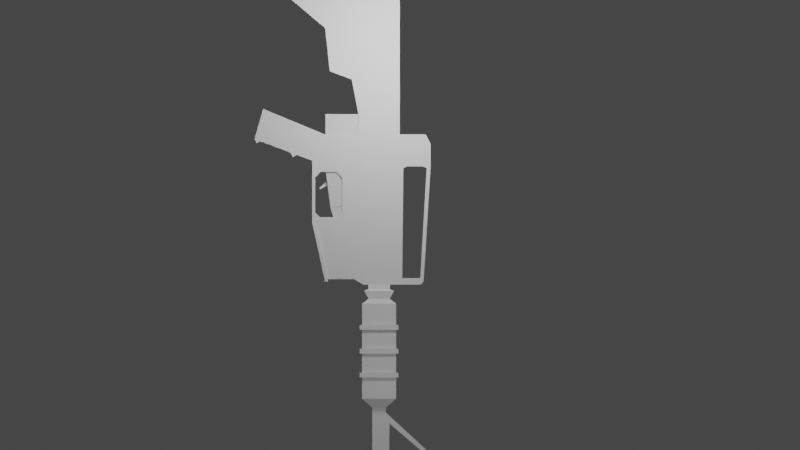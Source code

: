 # Source: rifle.blend  (saved by Blender 2.93.20; exported with 4.5.12 LTS)
import bpy
from mathutils import Matrix  # noqa: F401  (used for matrix-valued properties, if any)

bpy.ops.wm.read_factory_settings(use_empty=True)
scene = bpy.context.scene
scene.name = 'Scene'

# ---- collections
col_model = bpy.data.collections.new('Model'); scene.collection.children.link(col_model)
col_production = bpy.data.collections.new('Production'); scene.collection.children.link(col_production)

# ---- materials (node trees are filled in below, after node groups)
mat_mag = bpy.data.materials.new('mag')
mat_mag2 = bpy.data.materials.new('mag2')

# ---- material node trees
mat_mag.use_nodes = True; mat_mag.node_tree.nodes.clear()
_N = mat_mag.node_tree.nodes; _L = mat_mag.node_tree.links
n0 = _N.new('ShaderNodeBsdfPrincipled'); n0.name = 'Principled BSDF'; n0.location = (10, 300)
n0.distribution = 'GGX'
n0.subsurface_method = 'BURLEY'
n0.inputs[0].default_value = (0.8, 0.8, 0.8, 0.0)
n0.inputs[3].default_value = 1.45
n0.inputs[4].default_value = 0.0
n0.inputs[27].default_value = (0.0, 0.0, 0.0, 1.0)
n0.inputs[28].default_value = 1.0
n1 = _N.new('ShaderNodeOutputMaterial'); n1.name = 'Material Output'; n1.location = (300, 300)
_L.new(n0.outputs[0], n1.inputs[0])
n1.is_active_output = True
mat_mag2.use_nodes = True; mat_mag2.node_tree.nodes.clear()
_N = mat_mag2.node_tree.nodes; _L = mat_mag2.node_tree.links
n0 = _N.new('ShaderNodeBsdfPrincipled'); n0.name = 'Principled BSDF'; n0.location = (10, 300)
n0.distribution = 'GGX'
n0.subsurface_method = 'BURLEY'
n0.inputs[3].default_value = 1.45
n0.inputs[4].default_value = 0.9259
n0.inputs[27].default_value = (0.0, 0.0, 0.0, 1.0)
n0.inputs[28].default_value = 1.0
n1 = _N.new('ShaderNodeOutputMaterial'); n1.name = 'Material Output'; n1.location = (300, 300)
_L.new(n0.outputs[0], n1.inputs[0])
n1.is_active_output = True

# ---- world
world_world = bpy.data.worlds.new('World'); scene.world = world_world
world_world.use_nodes = True; world_world.node_tree.nodes.clear()
_N = world_world.node_tree.nodes; _L = world_world.node_tree.links
n0 = _N.new('ShaderNodeOutputWorld'); n0.name = 'World Output'; n0.location = (300, 300)
n1 = _N.new('ShaderNodeBackground'); n1.name = 'Background'; n1.location = (10, 300)
n1.inputs[0].default_value = (0.05088, 0.05088, 0.05088, 1.0)
_L.new(n1.outputs[0], n0.inputs[0])
n0.is_active_output = True
world_world.color = (0.05088, 0.05088, 0.05088)
world_world.use_sun_shadow = False
world_world.sun_shadow_jitter_overblur = 0.0

# ---- cameras
cam_camera_001 = bpy.data.cameras.new('Camera.001')
cam_camera_001.type = 'ORTHO'

# ---- lights
light_point = bpy.data.lights.new('Point', 'POINT')
light_point.transmission_factor = 0.0
light_point.energy = 100.0
light_point.shadow_soft_size = 0.25
light_point.shadow_maximum_resolution = 0.006
light_point.use_absolute_resolution = True
light_point_001 = bpy.data.lights.new('Point.001', 'POINT')
light_point_001.transmission_factor = 0.0
light_point_001.shadow_soft_size = 0.25
light_point_001.shadow_maximum_resolution = 0.006
light_point_001.use_absolute_resolution = True
light_point_002 = bpy.data.lights.new('Point.002', 'POINT')
light_point_002.transmission_factor = 0.0
light_point_002.shadow_soft_size = 0.25
light_point_002.shadow_maximum_resolution = 0.006
light_point_002.use_absolute_resolution = True
light_point_003 = bpy.data.lights.new('Point.003', 'POINT')
light_point_003.transmission_factor = 0.0
light_point_003.shadow_soft_size = 0.25
light_point_003.shadow_maximum_resolution = 0.006
light_point_003.use_absolute_resolution = True
light_point_004 = bpy.data.lights.new('Point.004', 'POINT')
light_point_004.transmission_factor = 0.0
light_point_004.shadow_soft_size = 0.25
light_point_004.shadow_maximum_resolution = 0.006
light_point_004.use_absolute_resolution = True
light_point_005 = bpy.data.lights.new('Point.005', 'POINT')
light_point_005.transmission_factor = 0.0
light_point_005.shadow_soft_size = 0.25
light_point_005.shadow_maximum_resolution = 0.006
light_point_005.use_absolute_resolution = True

# ---- meshes
me_cube_001 = bpy.data.meshes.new('Cube.001')
me_cube_001.from_pydata([(-1.0, -0.9664, -0.815), (-1.0, -1.0, 1.0), (-1.411, 1.162, 0.526), (-1.411, 1.162, 0.8267), (1.0, -0.9664, -0.815), (1.0, -1.0, 1.0), (1.411, 1.162, 0.526), (1.411, 1.162, 0.8267), (-1.0, 0.632, 0.5698), (-1.0, 0.1568, 0.5062), (-1.0, -0.5, 0.3527), (-1.0, -0.5, 1.0), (-1.0, 0.1568, 0.8464), (-1.0, 0.632, 0.7829), (1.0, -0.5, 0.3527), (1.0, 0.1568, 0.5062), (1.0, 0.632, 0.5698), (1.0, 0.632, 0.7829), (1.0, 0.1568, 0.8464), (1.0, -0.5, 1.0), (-1.0, -0.6667, -0.09822), (-1.0, -0.8333, -0.1718), (1.0, -0.6667, 1.0), (1.0, -0.8333, 1.0), (-1.0, -0.8333, 1.0), (-1.0, -0.6667, 1.0), (1.0, -0.8333, -0.1718), (1.0, -0.6667, -0.09822), (-1.0, -0.6346, 1.0), (1.0, -0.6346, 0.2461), (-1.0, -0.6346, 0.2461), (1.0, -0.6346, 1.0), (-1.0, -0.425, 0.3009), (-1.0, -0.4231, 1.0), (1.0, -0.425, 0.3009), (1.0, -0.4231, 1.0), (1.0, -0.4231, -0.1803), (1.0, 0.1359, -0.1772), (-1.0, 0.1359, -0.1772), (-1.0, -0.4231, -0.1803), (-1.0, -0.2993, 1.0), (-1.0, -0.03649, 1.0), (1.0, -0.2993, 0.3527), (1.0, -0.03649, 0.3527), (-1.0, -0.03649, 0.3527), (-1.0, -0.2993, 0.3527), (1.0, -0.03649, 1.0), (1.0, -0.2993, 1.0), (1.0, -0.3214, -0.3743), (1.0, -0.08218, -0.3743), (-1.0, -0.08218, -0.3743), (-1.0, -0.3214, -0.3743), (-1.0, -0.4045, -1.279), (-1.0, -0.5215, -1.144), (1.0, -0.5215, -1.144), (1.0, -0.4045, -1.279), (-1.0, -0.2783, 1.0), (-1.0, -0.05753, 1.0), (1.0, -0.2783, 0.3527), (1.0, -0.05753, 0.3527), (-1.0, -0.05753, 0.3527), (-1.0, -0.2783, 0.3527), (1.0, -0.05753, 1.0), (1.0, -0.2783, 1.0), (1.0, -0.2783, -0.3743), (1.0, -0.1032, -0.3743), (-1.0, -0.1032, -0.3743), (-1.0, -0.2783, -0.3743), (-1.0, -0.4231, -0.1314), (1.0, -0.4231, -0.1314), (-1.0, 0.1359, -0.1283), (1.0, 0.1359, -0.1283), (1.0, -0.08218, -0.3253), (1.0, -0.2993, -0.3253), (-1.0, -0.2993, -0.3253), (-1.0, -0.08218, -0.3253), (-1.0, -0.2568, -0.3253), (-1.0, -0.1209, -0.3253), (1.0, -0.1209, -0.3253), (1.0, -0.2568, -0.3253), (1.0, -0.4231, 0.09664), (1.0, 0.1359, 0.2824), (-1.0, -0.4231, 0.09664), (-1.0, 0.1359, 0.2824), (1.0, -0.08218, 0.09664), (1.0, -0.2993, 0.09664), (-1.0, -0.2993, 0.09664), (-1.0, -0.08218, 0.09664), (-0.242, -0.2312, 0.09664), (-0.242, -0.2073, 0.09664), (0.242, -0.2073, 0.09664), (0.242, -0.2312, 0.09664), (-1.0, -0.1209, 0.09664), (-1.0, -0.2531, 0.09664), (1.0, -0.2531, 0.09664), (1.0, -0.1209, 0.09664), (-0.242, -0.2203, 0.005564), (-0.242, -0.2443, 0.005564), (0.242, -0.2443, 0.005564), (0.242, -0.2203, 0.005564), (-0.1688, -0.2273, -0.1326), (-0.1688, -0.244, -0.1326), (0.1688, -0.244, -0.1326), (0.1688, -0.2273, -0.1326), (-0.06686, -0.2107, -0.25), (-0.06686, -0.2163, -0.2619), (0.06686, -0.2163, -0.2619), (0.06686, -0.2107, -0.25), (-1.0, -0.4615, 0.3527), (1.0, -0.4615, 1.0), (-1.0, -0.4615, 1.0), (1.0, -0.4615, 0.3527), (1.0, -0.4494, -0.4378), (1.0, -0.4604, -0.5463), (1.0, -0.3529, -0.7177), (1.0, -0.3436, -0.6159), (-1.0, -0.4494, -0.4378), (-1.0, -0.4604, -0.5463), (-1.0, -0.3529, -0.7177), (-1.0, -0.3436, -0.6159), (1.0, -0.4549, -0.4921), (1.0, -0.3342, -0.6793), (-1.0, -0.4549, -0.4921), (-1.0, -0.3342, -0.6793), (1.0, -0.5112, -1.044), (-1.0, -0.5112, -1.044), (1.0, -0.3958, -1.185), (-1.0, -0.3958, -1.185), (1.0, -0.5164, -1.094), (-1.0, -0.5164, -1.094), (1.0, -0.3899, -1.247), (-1.0, -0.3899, -1.247), (-1.0, -0.4191, -0.5477), (-1.0, 0.1517, 1.353), (1.0, 0.1517, 1.353), (1.0, -0.3863, -0.1889), (1.0, -0.4231, 1.407), (-1.0, -0.4231, 1.407), (-1.0, -0.2993, 1.485), (-1.0, 0.1413, 1.375), (1.0, -0.4191, -0.5477), (1.0, -0.2993, 1.485), (-1.0, -0.3863, -0.1889), (1.0, -0.4285, -0.5972), (1.0, -0.3929, -0.2379), (1.0, 0.1568, 1.039), (1.0, -0.3877, 0.3163), (-1.0, -0.3863, 1.0), (-1.0, -0.4231, 1.039), (-1.0, -0.293, 1.057), (-1.0, 0.1568, 1.039), (1.0, -0.293, 1.057), (-1.0, -0.3929, -0.2379), (1.0, -0.3863, 1.0), (1.0, -0.4231, 1.039), (-1.0, 0.1319, 1.039), (1.0, 0.1568, 1.323), (1.0, -0.4868, -1.184), (-1.0, -0.4231, 1.356), (-1.0, 0.1568, 1.323), (-1.0, -0.4868, -1.184), (1.0, 0.1319, 1.323), (1.0, -0.418, -0.4907), (-1.0, -0.293, 1.422), (1.0, -0.293, 1.422), (-1.0, -0.4285, -0.5972), (1.0, -0.4231, 1.356), (-1.0, 0.1319, 1.323), (-1.0, 0.1413, 1.0), (1.0, 0.1413, 0.4216), (1.0, 0.1205, -0.193), (-1.0, 0.1413, 0.4216), (1.0, 0.1413, 1.0), (-1.0, 0.1205, -0.193), (1.0, 0.1205, -0.1441), (-1.0, 0.1205, -0.1441), (-1.0, 0.1205, 0.09664), (1.0, 0.1205, 0.09664), (-1.0, -0.418, -0.4907), (1.0, 0.1413, 1.375), (-1.0, -0.3877, 0.3163), (1.0, 0.1319, 1.039), (-1.0, -0.3863, 0.09664), (1.0, -0.3863, 0.09664), (-1.0, -0.477, -1.086), (1.0, -0.477, -1.086), (-1.0, -0.4788, -1.14), (1.0, -0.4788, -1.14), (-1.0, -0.3863, 1.485), (1.0, -0.3863, 1.039), (-1.0, -0.3863, 1.039), (1.0, -0.3863, 1.433), (-1.0, -0.3863, 1.433), (1.0, -0.3863, 1.485), (-1.0, -0.4231, 0.04802), (1.0, -0.2993, 0.006662), (-1.0, -0.2993, 0.006662), (-1.0, -0.2783, 0.006662), (1.0, -0.2783, 0.006662), (1.0, -0.4231, 0.04802), (1.0, -0.3863, 0.03574), (-1.0, -0.3863, 0.03574), (-1.0, -0.4231, -0.08485), (1.0, -0.2993, -0.2393), (-1.0, -0.2993, -0.2393), (-1.0, -0.2783, -0.2393), (1.0, -0.2783, -0.2393), (1.0, -0.3863, -0.1307), (-1.0, -0.3863, -0.1307), (1.0, -0.4231, -0.08485), (-1.0, 0.1359, 0.05033), (1.0, -0.08218, 0.009765), (-1.0, -0.08218, 0.009765), (-1.0, -0.1032, 0.009765), (1.0, -0.1032, 0.009765), (1.0, 0.1359, 0.05033), (-1.0, 0.1205, 0.04708), (1.0, 0.1205, 0.04708), (-1.0, 0.1359, -0.0886), (1.0, -0.08218, -0.2509), (-1.0, -0.08218, -0.2509), (-1.0, -0.1032, -0.2509), (1.0, -0.1032, -0.2509), (-1.0, 0.1205, -0.1016), (1.0, 0.1205, -0.1016), (1.0, 0.1359, -0.0886), (-1.965, 0.2305, 0.4096), (-1.965, 0.2305, 0.943), (1.965, 0.2305, 0.4096), (1.965, 0.2305, 0.943), (-1.965, 0.5978, 0.943), (1.965, 0.5978, 0.4096), (-1.965, 0.5978, 0.4096), (1.965, 0.5978, 0.943), (-1.0, 0.693, 0.8406), (1.0, 0.6509, 0.5698), (-1.0, 0.6509, 0.5698), (1.0, 0.693, 0.8406), (-1.0, 0.8349, 0.8404), (1.0, 0.8541, 0.5698), (-1.0, 0.8541, 0.5698), (1.0, 0.8349, 0.8404), (1.0, 0.8375, 1.358), (1.0, 0.8026, 1.357), (-1.0, 0.8026, 1.357), (-1.0, 0.8375, 1.358), (-1.0, 0.7525, 0.5698), (1.0, 0.7581, 0.8352), (-1.0, 0.7581, 0.8352), (1.0, 0.7525, 0.5698), (1.0, 0.8202, 1.4), (-1.0, 0.8202, 1.4), (1.0, 0.7525, 0.7829), (1.0, 0.6509, 0.7829), (-1.0, 0.7525, 0.7829), (-1.0, 0.8541, 0.7829), (1.0, 0.8256, 1.479), (1.0, 0.7972, 1.429), (-1.0, 0.8256, 1.479), (-1.0, 0.8541, 1.429), (1.0, 0.8541, 0.7829), (1.0, 0.8541, 1.429), (-1.0, 0.6509, 0.7829), (-1.0, 0.7972, 1.429), (0.0, 0.7581, 0.8352), (0.0, 0.8202, 1.4), (0.0, 0.8026, 1.357), (0.0, 0.8349, 0.8404), (0.0, 0.693, 0.8406), (-1.542, 0.2111, 0.5114), (1.542, 0.2111, 0.8412), (-1.542, 0.2111, 0.8412), (1.542, 0.2111, 0.5114), (-1.118, 0.1741, 0.5074), (1.118, 0.1741, 0.8453), (-1.118, 0.1741, 0.8453), (1.118, 0.1741, 0.5074), (-1.622, 0.181, 0.9111), (1.622, 0.181, 0.4416), (-1.622, 0.181, 0.4416), (1.622, 0.181, 0.9111), (-2.234, 0.4968, 0.373), (-2.234, 0.5152, 0.373), (-2.234, 0.5152, 0.9796), (-2.234, 0.4968, 0.9796), (-2.234, 0.405, 0.373), (-2.234, 0.4233, 0.373), (-2.234, 0.4233, 0.9796), (-2.234, 0.405, 0.9796), (-2.234, 0.3131, 0.373), (-2.234, 0.3315, 0.373), (-2.234, 0.3315, 0.9796), (-2.234, 0.3131, 0.9796), (-1.965, 0.5152, 0.4096), (-1.965, 0.4968, 0.4096), (-1.965, 0.4233, 0.4096), (-1.965, 0.405, 0.4096), (-1.965, 0.3315, 0.4096), (-1.965, 0.3131, 0.4096), (1.965, 0.4968, 0.943), (1.965, 0.5152, 0.943), (1.965, 0.405, 0.943), (1.965, 0.4233, 0.943), (1.965, 0.3131, 0.943), (1.965, 0.3315, 0.943), (-1.965, 0.3131, 0.943), (-1.965, 0.3315, 0.943), (-1.965, 0.405, 0.943), (-1.965, 0.4233, 0.943), (-1.965, 0.4968, 0.943), (-1.965, 0.5152, 0.943), (1.965, 0.3315, 0.4096), (1.965, 0.3131, 0.4096), (1.965, 0.4233, 0.4096), (1.965, 0.405, 0.4096), (1.965, 0.5152, 0.4096), (1.965, 0.4968, 0.4096), (2.234, 0.4968, 0.9796), (2.234, 0.5152, 0.9796), (2.234, 0.405, 0.9796), (2.234, 0.4233, 0.9796), (2.234, 0.3131, 0.9796), (2.234, 0.3315, 0.9796), (2.234, 0.5152, 0.373), (2.234, 0.4968, 0.373), (2.234, 0.4233, 0.373), (2.234, 0.405, 0.373), (2.234, 0.3315, 0.373), (2.234, 0.3131, 0.373), (1.0, 0.1452, -0.1772), (-1.0, 0.1452, -0.1772), (-1.0, 0.1452, -0.1283), (1.0, 0.1452, -0.1283), (1.197, 0.1205, -0.193), (1.197, 0.1359, -0.1772), (-1.197, 0.1359, -0.1283), (-1.197, 0.1359, -0.1772), (-1.197, 0.1205, -0.193), (-1.197, -0.08218, -0.3743), (1.197, -0.08218, -0.3253), (1.197, -0.08218, -0.3743), (-1.197, -0.08218, -0.3253), (1.197, 0.1359, -0.1283), (1.197, 0.1205, -0.1441), (-1.197, 0.1205, -0.1441), (-1.197, 0.1452, -0.1283), (-1.197, 0.1452, -0.1772), (1.197, 0.1452, -0.1772), (1.197, 0.1452, -0.1283), (-1.0, 1.048, 0.7829), (-1.411, 1.06, 0.8267), (1.0, 1.048, 0.5698), (1.411, 1.06, 0.526), (-1.411, 1.06, 0.526), (-1.0, 1.048, 0.5698), (1.411, 1.06, 0.8267), (1.0, 1.048, 0.7829), (1.0, -0.4246, 0.2617), (1.0, 0.1568, 0.4275), (-1.0, -0.4246, 0.2617), (-1.0, 0.1568, 0.4275), (1.0, -0.03649, 0.3034), (1.0, -0.2993, 0.3034), (-1.0, -0.2993, 0.3034), (-1.0, -0.03649, 0.3034), (-1.0, -0.2734, 0.3034), (-1.0, -0.06094, 0.3034), (1.0, -0.06094, 0.3034), (1.0, -0.2734, 0.3034), (1.0, 0.1205, 0.3034), (-1.0, 0.1205, 0.3034), (-1.0, -0.3874, 0.2741), (1.0, -0.3874, 0.2741), (1.0, -0.2993, 1.364), (1.0, -0.2993, 1.116), (-1.0, -0.2993, 1.364), (-1.0, -0.2993, 1.116), (1.0, -0.4231, 1.313), (1.0, -0.4231, 1.101), (-1.0, -0.4231, 1.101), (-1.0, -0.4231, 1.313), (1.0, -0.3863, 1.116), (1.0, -0.3863, 1.364), (-1.0, -0.3863, 1.116), (-1.0, -0.3863, 1.364), (1.0, 0.8541, 1.264), (-1.0, 0.8541, 1.264), (1.0, 0.8369, 1.225), (-1.0, 0.8369, 1.225), (0.0, 0.8369, 1.225), (-1.0, 0.8202, 1.4), (-1.0, 0.8375, 1.358), (1.0, 0.8369, 1.225), (1.0, 0.8375, 1.358), (-1.0, 0.8369, 1.225), (1.0, 0.8202, 1.4), (0.0, 0.8369, 1.225), (0.0, 0.8375, 1.358), (0.0, 0.8202, 1.4)], [], [(353, 350, 3, 2), (2, 3, 7, 6), (26, 23, 5, 4), (4, 5, 1, 0), (21, 26, 4, 0), (23, 24, 1, 5), (253, 262, 13, 17), (274, 275, 12, 18), (109, 110, 11, 19), (236, 235, 16, 8), (273, 276, 15, 9), (108, 111, 14, 10), (235, 253, 17, 16), (276, 274, 18, 15), (111, 109, 19, 14), (30, 28, 11, 10), (171, 168, 12, 9), (232, 230, 13, 8), (0, 1, 24, 21), (21, 24, 25, 20), (31, 28, 25, 22), (22, 25, 24, 23), (30, 29, 27, 20), (20, 27, 26, 21), (29, 31, 22, 27), (27, 22, 23, 26), (14, 19, 31, 29), (10, 14, 29, 30), (19, 11, 28, 31), (20, 25, 28, 30), (108, 110, 33, 32), (146, 153, 35, 34), (69, 68, 39, 36), (375, 384, 192, 163), (187, 128, 54, 157), (71, 174, 343, 342), (135, 69, 36, 144), (37, 38, 330, 329), (37, 329, 347, 334), (79, 73, 48, 64), (142, 74, 51, 152), (77, 75, 50, 66), (173, 170, 49, 50), (67, 64, 48, 51), (156, 159, 133, 134), (192, 158, 137, 188), (169, 172, 46, 43), (58, 63, 47, 42), (180, 147, 40, 45), (60, 57, 41, 44), (160, 157, 54, 53), (128, 129, 53, 54), (131, 130, 55, 52), (186, 131, 52, 160), (45, 40, 56, 61), (61, 56, 57, 60), (43, 46, 62, 59), (59, 62, 63, 58), (161, 156, 134, 179), (167, 163, 138, 139), (50, 49, 65, 66), (66, 65, 64, 67), (74, 76, 67, 51), (76, 77, 66, 67), (72, 78, 65, 49), (78, 79, 64, 65), (88, 89, 96, 97), (219, 222, 78, 72), (197, 93, 94, 198), (204, 205, 76, 74), (221, 220, 75, 77), (208, 204, 74, 142), (206, 203, 73, 79), (224, 219, 72, 174), (218, 225, 71, 70), (207, 209, 69, 135), (223, 218, 70, 175), (209, 202, 68, 69), (357, 359, 82, 80), (370, 360, 83, 176), (372, 357, 80, 183), (360, 358, 81, 83), (369, 361, 84, 177), (368, 362, 85, 94), (371, 363, 86, 182), (366, 364, 87, 92), (363, 365, 93, 86), (365, 366, 92, 93), (361, 367, 95, 84), (367, 368, 94, 95), (213, 214, 95, 92), (79, 78, 77, 76), (89, 88, 93, 92), (91, 90, 95, 94), (88, 91, 94, 93), (90, 89, 92, 95), (96, 99, 103, 100), (89, 90, 99, 96), (90, 91, 98, 99), (91, 88, 97, 98), (102, 101, 105, 106), (99, 98, 102, 103), (98, 97, 101, 102), (97, 96, 100, 101), (104, 107, 106, 105), (101, 100, 104, 105), (100, 103, 107, 104), (103, 102, 106, 107), (10, 11, 110, 108), (34, 35, 109, 111), (32, 34, 111, 108), (35, 33, 110, 109), (152, 51, 119, 178), (132, 123, 118, 165), (51, 48, 115, 119), (123, 121, 114, 118), (36, 39, 116, 112), (120, 122, 117, 113), (144, 36, 112, 162), (140, 120, 113, 143), (162, 112, 120, 140), (112, 116, 122, 120), (119, 115, 121, 123), (178, 119, 123, 132), (165, 118, 127, 184), (118, 114, 126, 127), (113, 117, 125, 124), (143, 113, 124, 185), (184, 127, 131, 186), (127, 126, 130, 131), (124, 125, 129, 128), (185, 124, 128, 187), (193, 188, 137, 136), (126, 185, 187, 130), (181, 155, 149, 151), (141, 138, 188, 193), (179, 139, 138, 141), (166, 191, 193, 136), (191, 164, 141, 193), (35, 153, 189, 154), (158, 166, 136, 137), (40, 147, 190, 149), (163, 167, 161, 164), (164, 161, 179, 141), (63, 62, 151), (56, 40, 149), (168, 41, 155), (33, 35, 154, 148), (41, 57, 149, 155), (153, 47, 151, 189), (62, 46, 181, 151), (57, 56, 149), (172, 18, 145, 181), (147, 33, 148, 190), (18, 12, 150, 145), (47, 63, 151), (380, 377, 166, 158), (382, 373, 164, 191), (181, 145, 156, 161), (384, 380, 158, 192), (145, 150, 159, 156), (375, 163, 164, 373), (150, 155, 167, 159), (46, 172, 181), (12, 168, 155, 150), (159, 167, 139, 133), (134, 133, 139, 179), (358, 369, 177, 81), (364, 370, 176, 87), (220, 223, 175, 75), (225, 224, 174, 71), (377, 382, 191, 166), (15, 18, 172, 169), (38, 37, 170, 173), (50, 75, 341, 338), (330, 38, 336, 346), (44, 41, 168, 171), (161, 167, 155, 181), (125, 184, 186, 129), (114, 143, 185, 126), (117, 165, 184, 125), (116, 178, 132, 122), (115, 162, 140, 121), (121, 140, 143, 114), (48, 144, 162, 115), (122, 132, 165, 117), (39, 152, 178, 116), (359, 371, 182, 82), (362, 372, 183, 85), (203, 207, 135, 73), (202, 208, 142, 68), (129, 186, 160, 53), (52, 55, 157, 160), (32, 33, 147, 180), (163, 192, 188, 138), (68, 142, 152, 39), (73, 135, 144, 48), (130, 187, 157, 55), (42, 47, 153, 146), (82, 182, 201, 194), (85, 183, 200, 195), (80, 82, 194, 199), (183, 80, 199, 200), (94, 85, 195, 198), (182, 86, 196, 201), (86, 93, 197, 196), (205, 197, 198, 206), (76, 205, 206, 79), (194, 201, 208, 202), (195, 200, 207, 203), (199, 194, 202, 209), (200, 199, 209, 207), (198, 195, 203, 206), (201, 196, 204, 208), (196, 197, 205, 204), (81, 177, 217, 215), (87, 176, 216, 212), (221, 222, 214, 213), (176, 83, 210, 216), (83, 81, 215, 210), (177, 84, 211, 217), (92, 87, 212, 213), (84, 95, 214, 211), (77, 78, 222, 221), (215, 217, 224, 225), (212, 216, 223, 220), (216, 210, 218, 223), (210, 215, 225, 218), (217, 211, 219, 224), (213, 212, 220, 221), (211, 214, 222, 219), (269, 271, 227, 226), (291, 290, 289, 292), (231, 233, 300, 315), (312, 303, 229, 228), (17, 13, 230, 233), (8, 16, 231, 232), (16, 17, 233, 231), (294, 316, 313, 295), (249, 252, 253, 235), (246, 249, 235, 236), (388, 238, 267, 389), (8, 13, 262, 236), (356, 349, 255, 260), (354, 351, 239, 240), (351, 356, 260, 239), (246, 254, 255, 240), (256, 258, 263, 257), (385, 386, 259, 261), (248, 234, 268, 264), (262, 253, 257, 263), (250, 243, 266, 265), (261, 259, 258, 256), (236, 262, 254, 246), (243, 237, 268, 266), (240, 239, 249, 246), (239, 260, 252, 249), (247, 237, 253, 252), (248, 238, 255, 254), (243, 250, 256, 257), (245, 251, 258, 259), (387, 241, 260, 385), (237, 243, 257, 253), (388, 245, 259, 386), (244, 234, 262, 263), (241, 247, 252, 260), (234, 248, 254, 262), (250, 242, 261, 256), (251, 244, 263, 258), (242, 250, 395, 393), (251, 245, 391, 390), (237, 247, 264, 268), (234, 244, 266, 268), (389, 387, 392, 396), (244, 251, 265, 266), (238, 248, 264, 267), (247, 241, 267, 264), (279, 277, 271, 269), (228, 229, 270, 272), (226, 228, 272, 269), (229, 227, 271, 270), (9, 12, 275, 273), (278, 280, 274, 276), (279, 278, 276, 273), (280, 277, 275, 274), (270, 271, 277, 280), (269, 272, 278, 279), (272, 270, 280, 278), (273, 275, 277, 279), (298, 312, 228, 226), (226, 227, 305, 298), (293, 310, 230, 232), (316, 299, 302, 313), (314, 301, 304, 311), (303, 305, 227, 229), (295, 308, 309, 294), (296, 314, 311, 297), (297, 306, 307, 296), (233, 230, 310, 300), (299, 309, 308, 302), (301, 307, 306, 304), (304, 306, 291, 322), (308, 295, 286, 287), (309, 299, 317, 284), (303, 312, 328, 321), (295, 313, 325, 286), (294, 309, 284, 281), (313, 302, 320, 325), (305, 303, 321, 292), (298, 305, 292, 289), (314, 296, 285, 326), (301, 314, 326, 319), (302, 308, 287, 320), (232, 231, 315, 293), (287, 286, 285, 288), (283, 282, 281, 284), (284, 317, 318, 283), (288, 319, 320, 287), (292, 321, 322, 291), (324, 281, 282, 323), (326, 285, 286, 325), (328, 289, 290, 327), (317, 324, 323, 318), (319, 326, 325, 320), (321, 328, 327, 322), (311, 304, 322, 327), (312, 298, 289, 328), (300, 310, 283, 318), (297, 311, 327, 290), (296, 307, 288, 285), (316, 294, 281, 324), (307, 301, 319, 288), (299, 316, 324, 317), (293, 315, 323, 282), (306, 297, 290, 291), (315, 300, 318, 323), (310, 293, 282, 283), (331, 332, 329, 330), (170, 37, 334, 333), (49, 170, 333, 340), (70, 71, 332, 331), (344, 335, 336, 337), (343, 339, 340, 333), (342, 343, 333, 334), (341, 344, 337, 338), (342, 334, 347, 348), (336, 335, 345, 346), (332, 71, 342, 348), (38, 173, 337, 336), (70, 331, 345, 335), (173, 50, 338, 337), (174, 72, 339, 343), (175, 70, 335, 344), (331, 330, 346, 345), (75, 175, 344, 341), (72, 49, 340, 339), (329, 332, 348, 347), (6, 7, 355, 352), (352, 355, 356, 351), (2, 6, 352, 353), (353, 352, 351, 354), (7, 3, 350, 355), (355, 350, 349, 356), (240, 255, 349, 354), (354, 349, 350, 353), (42, 146, 372, 362), (32, 180, 371, 359), (44, 171, 370, 364), (15, 169, 369, 358), (59, 58, 368, 367), (43, 59, 367, 361), (61, 60, 366, 365), (45, 61, 365, 363), (60, 44, 364, 366), (180, 45, 363, 371), (58, 42, 362, 368), (169, 43, 361, 369), (9, 15, 358, 360), (146, 34, 357, 372), (171, 9, 360, 370), (34, 32, 359, 357), (154, 189, 381, 378), (378, 381, 382, 377), (149, 376, 374, 151), (376, 375, 373, 374), (190, 148, 379, 383), (383, 379, 380, 384), (189, 151, 374, 381), (381, 374, 373, 382), (148, 154, 378, 379), (379, 378, 377, 380), (149, 190, 383, 376), (376, 383, 384, 375), (241, 387, 389, 267), (238, 388, 386, 255), (242, 387, 385, 261), (260, 255, 386, 385), (388, 389, 396, 394), (390, 391, 397, 398), (393, 395, 398, 397), (392, 393, 397, 396), (391, 394, 396, 397), (250, 265, 398, 395), (265, 251, 390, 398), (245, 388, 394, 391), (387, 242, 393, 392)])
_uv = me_cube_001.uv_layers.new(name='UVMap')
_uv.uv.foreach_set('vector', [0.375, 0.2379, 0.625, 0.2379, 0.625, 0.25, 0.375, 0.25, 0.375, 0.25, 0.625, 0.25, 0.625, 0.5, 0.375, 0.5, 0.375, 0.7292, 0.625, 0.7292, 0.625, 0.75, 0.375, 0.75, 0.375, 0.75, 0.625, 0.75, 0.625, 1.0, 0.375, 1.0, 0.125, 0.7292, 0.375, 0.7292, 0.375, 0.75, 0.125, 0.75, 0.625, 0.7292, 0.875, 0.7292, 0.875, 0.75, 0.625, 0.75, 0.625, 0.5603, 0.875, 0.5603, 0.875, 0.5625, 0.625, 0.5625, 0.625, 0.6243, 0.875, 0.6243, 0.875, 0.625, 0.625, 0.625, 0.625, 0.6827, 0.875, 0.6827, 0.875, 0.6875, 0.625, 0.6875, 0.125, 0.5603, 0.375, 0.5603, 0.375, 0.5625, 0.125, 0.5625, 0.125, 0.6243, 0.375, 0.6243, 0.375, 0.625, 0.125, 0.625, 0.125, 0.6827, 0.375, 0.6827, 0.375, 0.6875, 0.125, 0.6875, 0.375, 0.5603, 0.625, 0.5603, 0.625, 0.5625, 0.375, 0.5625, 0.375, 0.6243, 0.625, 0.6243, 0.625, 0.625, 0.375, 0.625, 0.375, 0.6827, 0.625, 0.6827, 0.625, 0.6875, 0.375, 0.6875, 0.375, 0.04567, 0.625, 0.04567, 0.625, 0.0625, 0.375, 0.0625, 0.4016, 0.1236, 0.625, 0.1236, 0.625, 0.125, 0.375, 0.125, 0.375, 0.183, 0.625, 0.183, 0.625, 0.1875, 0.375, 0.1875, 0.375, 0.0, 0.625, 0.0, 0.625, 0.02083, 0.375, 0.02083, 0.375, 0.02083, 0.625, 0.02083, 0.625, 0.04167, 0.375, 0.04167, 0.625, 0.7043, 0.875, 0.7043, 0.875, 0.7083, 0.625, 0.7083, 0.625, 0.7083, 0.875, 0.7083, 0.875, 0.7292, 0.625, 0.7292, 0.125, 0.7043, 0.375, 0.7043, 0.375, 0.7083, 0.125, 0.7083, 0.125, 0.7083, 0.375, 0.7083, 0.375, 0.7292, 0.125, 0.7292, 0.375, 0.7043, 0.625, 0.7043, 0.625, 0.7083, 0.375, 0.7083, 0.375, 0.7083, 0.625, 0.7083, 0.625, 0.7292, 0.375, 0.7292, 0.375, 0.6875, 0.625, 0.6875, 0.625, 0.7043, 0.375, 0.7043, 0.125, 0.6875, 0.375, 0.6875, 0.375, 0.7043, 0.125, 0.7043, 0.625, 0.6875, 0.875, 0.6875, 0.875, 0.7043, 0.625, 0.7043, 0.375, 0.04167, 0.625, 0.04167, 0.625, 0.04567, 0.375, 0.04567, 0.375, 0.06731, 0.625, 0.06731, 0.625, 0.07212, 0.375, 0.07212, 0.375, 0.6745, 0.625, 0.6745, 0.625, 0.6779, 0.375, 0.6779, 0.375, 0.6779, 0.125, 0.6779, 0.125, 0.6779, 0.375, 0.6779, 0.625, 0.0834, 0.625, 0.07547, 0.625, 0.07547, 0.625, 0.0834, 0.375, 0.6745, 0.375, 0.6779, 0.375, 0.6779, 0.375, 0.6745, 0.375, 0.625, 0.375, 0.6264, 0.375, 0.6264, 0.375, 0.625, 0.375, 0.6745, 0.375, 0.6779, 0.375, 0.6779, 0.375, 0.6745, 0.375, 0.625, 0.125, 0.625, 0.125, 0.625, 0.375, 0.625, 0.375, 0.625, 0.375, 0.625, 0.375, 0.625, 0.375, 0.625, 0.375, 0.6586, 0.375, 0.6666, 0.375, 0.6666, 0.375, 0.6586, 0.375, 0.07547, 0.375, 0.0834, 0.375, 0.0834, 0.375, 0.07547, 0.375, 0.09938, 0.375, 0.1074, 0.375, 0.1074, 0.375, 0.09938, 0.125, 0.6264, 0.375, 0.6264, 0.375, 0.6426, 0.125, 0.6426, 0.125, 0.6586, 0.375, 0.6586, 0.375, 0.6666, 0.125, 0.6666, 0.625, 0.625, 0.875, 0.625, 0.875, 0.625, 0.625, 0.625, 0.625, 0.07547, 0.625, 0.07212, 0.625, 0.07212, 0.625, 0.07547, 0.4016, 0.6264, 0.625, 0.6264, 0.625, 0.6426, 0.375, 0.6426, 0.375, 0.6586, 0.625, 0.6586, 0.625, 0.6666, 0.375, 0.6666, 0.375, 0.07547, 0.625, 0.07547, 0.625, 0.0834, 0.375, 0.0834, 0.375, 0.09938, 0.625, 0.09938, 0.625, 0.1074, 0.375, 0.1074, 0.125, 0.6745, 0.375, 0.6745, 0.375, 0.6779, 0.125, 0.6779, 0.375, 0.6779, 0.125, 0.6779, 0.125, 0.6779, 0.375, 0.6779, 0.125, 0.6666, 0.375, 0.6666, 0.375, 0.6666, 0.125, 0.6666, 0.375, 0.07547, 0.375, 0.0834, 0.375, 0.0834, 0.375, 0.07547, 0.375, 0.0834, 0.625, 0.0834, 0.625, 0.09139, 0.375, 0.09139, 0.375, 0.09139, 0.625, 0.09139, 0.625, 0.09938, 0.375, 0.09938, 0.375, 0.6426, 0.625, 0.6426, 0.625, 0.6506, 0.375, 0.6506, 0.375, 0.6506, 0.625, 0.6506, 0.625, 0.6586, 0.375, 0.6586, 0.625, 0.6264, 0.625, 0.625, 0.625, 0.625, 0.625, 0.6264, 0.625, 0.1236, 0.625, 0.0834, 0.625, 0.0834, 0.625, 0.1236, 0.125, 0.6426, 0.375, 0.6426, 0.375, 0.6506, 0.125, 0.6506, 0.125, 0.6506, 0.375, 0.6506, 0.375, 0.6586, 0.125, 0.6586, 0.375, 0.0834, 0.375, 0.09139, 0.375, 0.09139, 0.375, 0.0834, 0.375, 0.09139, 0.375, 0.09938, 0.375, 0.09938, 0.375, 0.09139, 0.375, 0.6426, 0.375, 0.6506, 0.375, 0.6506, 0.375, 0.6426, 0.375, 0.6506, 0.375, 0.6586, 0.375, 0.6586, 0.375, 0.6506, 0.375, 0.1145, 0.375, 0.1171, 0.375, 0.1171, 0.375, 0.1145, 0.375, 0.6426, 0.375, 0.6506, 0.375, 0.6506, 0.375, 0.6426, 0.375, 0.09139, 0.375, 0.09139, 0.375, 0.6586, 0.375, 0.6586, 0.375, 0.0834, 0.375, 0.09139, 0.375, 0.09139, 0.375, 0.0834, 0.375, 0.09938, 0.375, 0.1074, 0.375, 0.1074, 0.375, 0.09938, 0.375, 0.07547, 0.375, 0.0834, 0.375, 0.0834, 0.375, 0.07547, 0.375, 0.6586, 0.375, 0.6666, 0.375, 0.6666, 0.375, 0.6586, 0.375, 0.6264, 0.375, 0.6426, 0.375, 0.6426, 0.375, 0.6264, 0.125, 0.625, 0.375, 0.625, 0.375, 0.625, 0.125, 0.625, 0.375, 0.6745, 0.375, 0.6779, 0.375, 0.6779, 0.375, 0.6745, 0.375, 0.1236, 0.375, 0.125, 0.375, 0.125, 0.375, 0.1236, 0.375, 0.6779, 0.125, 0.6779, 0.125, 0.6779, 0.375, 0.6779, 0.375, 0.6779, 0.125, 0.6779, 0.125, 0.6779, 0.375, 0.6779, 0.375, 0.1236, 0.375, 0.125, 0.375, 0.125, 0.375, 0.1236, 0.375, 0.6745, 0.375, 0.6779, 0.375, 0.6779, 0.375, 0.6745, 0.125, 0.625, 0.375, 0.625, 0.375, 0.625, 0.125, 0.625, 0.375, 0.6264, 0.375, 0.6426, 0.375, 0.6426, 0.375, 0.6264, 0.375, 0.6586, 0.375, 0.6666, 0.375, 0.6666, 0.375, 0.6586, 0.375, 0.07547, 0.375, 0.0834, 0.375, 0.0834, 0.375, 0.07547, 0.375, 0.09938, 0.375, 0.1074, 0.375, 0.1074, 0.375, 0.09938, 0.375, 0.0834, 0.375, 0.09139, 0.375, 0.09139, 0.375, 0.0834, 0.375, 0.09139, 0.375, 0.09938, 0.375, 0.09938, 0.375, 0.09139, 0.375, 0.6426, 0.375, 0.6506, 0.375, 0.6506, 0.375, 0.6426, 0.375, 0.6506, 0.375, 0.6586, 0.375, 0.6586, 0.375, 0.6506, 0.375, 0.09938, 0.375, 0.6506, 0.375, 0.6506, 0.375, 0.09938, 0.375, 0.6586, 0.375, 0.6506, 0.375, 0.09938, 0.375, 0.09139, 0.375, 0.1171, 0.375, 0.1145, 0.375, 0.09139, 0.375, 0.09938, 0.375, 0.6355, 0.375, 0.6329, 0.375, 0.6506, 0.375, 0.6586, 0.375, 0.1145, 0.375, 0.6355, 0.375, 0.6586, 0.375, 0.09139, 0.375, 0.6329, 0.375, 0.1171, 0.375, 0.09938, 0.375, 0.6506, 0.375, 0.1171, 0.375, 0.6329, 0.375, 0.6329, 0.375, 0.1171, 0.375, 0.1171, 0.375, 0.6329, 0.375, 0.6329, 0.375, 0.1171, 0.375, 0.6329, 0.375, 0.6355, 0.375, 0.6355, 0.375, 0.6329, 0.375, 0.6355, 0.375, 0.1145, 0.375, 0.1145, 0.375, 0.6355, 0.375, 0.6355, 0.375, 0.1145, 0.375, 0.1145, 0.375, 0.6355, 0.375, 0.6329, 0.375, 0.6355, 0.375, 0.6355, 0.375, 0.6329, 0.375, 0.6355, 0.375, 0.1145, 0.375, 0.1145, 0.375, 0.6355, 0.375, 0.1145, 0.375, 0.1171, 0.375, 0.1171, 0.375, 0.1145, 0.375, 0.1171, 0.375, 0.6329, 0.375, 0.6355, 0.375, 0.1145, 0.375, 0.1145, 0.375, 0.1171, 0.375, 0.1171, 0.375, 0.1145, 0.375, 0.1171, 0.375, 0.6329, 0.375, 0.6329, 0.375, 0.1171, 0.375, 0.6329, 0.375, 0.6355, 0.375, 0.6355, 0.375, 0.6329, 0.375, 0.0625, 0.625, 0.0625, 0.625, 0.06731, 0.375, 0.06731, 0.375, 0.6779, 0.625, 0.6779, 0.625, 0.6827, 0.375, 0.6827, 0.125, 0.6779, 0.375, 0.6779, 0.375, 0.6827, 0.125, 0.6827, 0.625, 0.6779, 0.875, 0.6779, 0.875, 0.6827, 0.625, 0.6827, 0.375, 0.07547, 0.375, 0.0834, 0.375, 0.0834, 0.375, 0.07547, 0.375, 0.07547, 0.375, 0.0834, 0.375, 0.0834, 0.375, 0.07547, 0.125, 0.6666, 0.375, 0.6666, 0.375, 0.6666, 0.125, 0.6666, 0.125, 0.6666, 0.375, 0.6666, 0.375, 0.6666, 0.125, 0.6666, 0.375, 0.6779, 0.125, 0.6779, 0.125, 0.6779, 0.375, 0.6779, 0.375, 0.6779, 0.125, 0.6779, 0.125, 0.6779, 0.375, 0.6779, 0.375, 0.6745, 0.375, 0.6779, 0.375, 0.6779, 0.375, 0.6745, 0.375, 0.6745, 0.375, 0.6779, 0.375, 0.6779, 0.375, 0.6745, 0.375, 0.6745, 0.375, 0.6779, 0.375, 0.6779, 0.375, 0.6745, 0.375, 0.6779, 0.125, 0.6779, 0.125, 0.6779, 0.375, 0.6779, 0.125, 0.6666, 0.375, 0.6666, 0.375, 0.6666, 0.125, 0.6666, 0.375, 0.07547, 0.375, 0.0834, 0.375, 0.0834, 0.375, 0.07547, 0.375, 0.07547, 0.375, 0.0834, 0.375, 0.0834, 0.375, 0.07547, 0.125, 0.6666, 0.375, 0.6666, 0.375, 0.6666, 0.125, 0.6666, 0.375, 0.6779, 0.125, 0.6779, 0.125, 0.6779, 0.375, 0.6779, 0.375, 0.6745, 0.375, 0.6779, 0.375, 0.6779, 0.375, 0.6745, 0.375, 0.07547, 0.375, 0.0834, 0.375, 0.0834, 0.375, 0.07547, 0.125, 0.6666, 0.375, 0.6666, 0.375, 0.6666, 0.125, 0.6666, 0.375, 0.6779, 0.125, 0.6779, 0.125, 0.6779, 0.375, 0.6779, 0.375, 0.6745, 0.375, 0.6779, 0.375, 0.6779, 0.375, 0.6745, 0.625, 0.6745, 0.875, 0.6745, 0.875, 0.6779, 0.625, 0.6779, 0.375, 0.6666, 0.375, 0.6745, 0.375, 0.6745, 0.375, 0.6666, 0.625, 0.6264, 0.625, 0.1236, 0.625, 0.0834, 0.625, 0.6666, 0.625, 0.6666, 0.875, 0.6666, 0.875, 0.6745, 0.625, 0.6745, 0.625, 0.6264, 0.875, 0.6264, 0.875, 0.6666, 0.625, 0.6666, 0.625, 0.6779, 0.625, 0.6745, 0.625, 0.6745, 0.625, 0.6779, 0.625, 0.6745, 0.625, 0.6666, 0.625, 0.6666, 0.625, 0.6745, 0.625, 0.6779, 0.625, 0.6745, 0.625, 0.6745, 0.625, 0.6779, 0.875, 0.6779, 0.625, 0.6779, 0.625, 0.6779, 0.875, 0.6779, 0.625, 0.0834, 0.625, 0.07547, 0.625, 0.07547, 0.625, 0.0834, 0.625, 0.0834, 0.625, 0.1236, 0.625, 0.6264, 0.625, 0.6666, 0.625, 0.6666, 0.625, 0.6264, 0.625, 0.6264, 0.625, 0.6666, 0.625, 0.6586, 0.625, 0.6506, 0.625, 0.6666, 0.625, 0.09139, 0.625, 0.0834, 0.625, 0.0834, 0.625, 0.1236, 0.625, 0.1074, 0.625, 0.1236, 0.875, 0.6779, 0.625, 0.6779, 0.625, 0.6779, 0.875, 0.6779, 0.625, 0.1074, 0.625, 0.09938, 0.625, 0.0834, 0.625, 0.1236, 0.625, 0.6745, 0.625, 0.6666, 0.625, 0.6666, 0.625, 0.6745, 0.625, 0.6506, 0.625, 0.6426, 0.625, 0.6264, 0.625, 0.6666, 0.625, 0.09938, 0.625, 0.09139, 0.625, 0.0834, 0.625, 0.6264, 0.625, 0.625, 0.625, 0.625, 0.625, 0.6264, 0.625, 0.07547, 0.625, 0.07212, 0.625, 0.07212, 0.625, 0.07547, 0.625, 0.625, 0.875, 0.625, 0.875, 0.625, 0.625, 0.625, 0.625, 0.6666, 0.625, 0.6586, 0.625, 0.6666, 0.875, 0.6779, 0.625, 0.6779, 0.625, 0.6779, 0.875, 0.6779, 0.625, 0.6745, 0.625, 0.6666, 0.625, 0.6666, 0.625, 0.6745, 0.625, 0.6264, 0.625, 0.625, 0.625, 0.625, 0.625, 0.6264, 0.625, 0.07547, 0.625, 0.07212, 0.625, 0.07212, 0.625, 0.07547, 0.625, 0.625, 0.875, 0.625, 0.875, 0.625, 0.625, 0.625, 0.625, 0.0834, 0.625, 0.0834, 0.625, 0.6666, 0.625, 0.6666, 0.625, 0.125, 0.625, 0.1236, 0.625, 0.1236, 0.625, 0.125, 0.625, 0.6426, 0.625, 0.6264, 0.625, 0.6264, 0.625, 0.125, 0.625, 0.1236, 0.625, 0.1236, 0.625, 0.125, 0.625, 0.125, 0.625, 0.1236, 0.625, 0.1236, 0.625, 0.125, 0.625, 0.625, 0.875, 0.625, 0.875, 0.6264, 0.625, 0.6264, 0.375, 0.625, 0.375, 0.6264, 0.375, 0.6264, 0.375, 0.625, 0.375, 0.1074, 0.375, 0.1236, 0.375, 0.1236, 0.375, 0.1074, 0.375, 0.1074, 0.375, 0.1236, 0.375, 0.1236, 0.375, 0.1074, 0.375, 0.625, 0.375, 0.6264, 0.375, 0.6264, 0.375, 0.625, 0.625, 0.6779, 0.625, 0.6745, 0.625, 0.6745, 0.625, 0.6779, 0.375, 0.625, 0.625, 0.625, 0.625, 0.6264, 0.4016, 0.6264, 0.125, 0.625, 0.375, 0.625, 0.375, 0.6264, 0.125, 0.6264, 0.375, 0.1074, 0.375, 0.1074, 0.375, 0.1074, 0.375, 0.1074, 0.125, 0.625, 0.125, 0.625, 0.125, 0.625, 0.125, 0.625, 0.375, 0.1074, 0.625, 0.1074, 0.625, 0.1236, 0.4016, 0.1236, 0.625, 0.6264, 0.625, 0.1236, 0.625, 0.1236, 0.625, 0.6264, 0.375, 0.07212, 0.375, 0.07547, 0.375, 0.07547, 0.375, 0.07212, 0.375, 0.6666, 0.375, 0.6745, 0.375, 0.6745, 0.375, 0.6666, 0.375, 0.07212, 0.375, 0.07547, 0.375, 0.07547, 0.375, 0.07212, 0.375, 0.07212, 0.375, 0.07547, 0.375, 0.07547, 0.375, 0.07212, 0.375, 0.6666, 0.375, 0.6745, 0.375, 0.6745, 0.375, 0.6666, 0.375, 0.6666, 0.375, 0.6745, 0.375, 0.6745, 0.375, 0.6666, 0.375, 0.6666, 0.375, 0.6745, 0.375, 0.6745, 0.375, 0.6666, 0.375, 0.07212, 0.375, 0.07547, 0.375, 0.07547, 0.375, 0.07212, 0.375, 0.07212, 0.375, 0.07547, 0.375, 0.07547, 0.375, 0.07212, 0.375, 0.07212, 0.375, 0.07547, 0.375, 0.07547, 0.375, 0.07212, 0.375, 0.6666, 0.375, 0.6745, 0.375, 0.6745, 0.375, 0.6666, 0.375, 0.6666, 0.375, 0.6745, 0.375, 0.6745, 0.375, 0.6666, 0.375, 0.07212, 0.375, 0.07547, 0.375, 0.07547, 0.375, 0.07212, 0.375, 0.07212, 0.375, 0.07547, 0.375, 0.07547, 0.375, 0.07212, 0.125, 0.6666, 0.375, 0.6666, 0.375, 0.6745, 0.125, 0.6745, 0.375, 0.07212, 0.625, 0.07212, 0.625, 0.07547, 0.375, 0.07547, 0.625, 0.0834, 0.625, 0.07547, 0.625, 0.07547, 0.625, 0.0834, 0.375, 0.07212, 0.375, 0.07547, 0.375, 0.07547, 0.375, 0.07212, 0.375, 0.6666, 0.375, 0.6745, 0.375, 0.6745, 0.375, 0.6666, 0.375, 0.6666, 0.375, 0.6745, 0.375, 0.6745, 0.375, 0.6666, 0.375, 0.6666, 0.625, 0.6666, 0.625, 0.6745, 0.375, 0.6745, 0.375, 0.07212, 0.375, 0.07547, 0.375, 0.07547, 0.375, 0.07212, 0.375, 0.6666, 0.375, 0.6745, 0.375, 0.6745, 0.375, 0.6666, 0.375, 0.6779, 0.125, 0.6779, 0.125, 0.6779, 0.375, 0.6779, 0.375, 0.6745, 0.375, 0.6779, 0.375, 0.6779, 0.375, 0.6745, 0.375, 0.6586, 0.375, 0.6666, 0.375, 0.6666, 0.375, 0.6586, 0.375, 0.07547, 0.375, 0.0834, 0.375, 0.0834, 0.375, 0.07547, 0.375, 0.0834, 0.375, 0.09139, 0.375, 0.09139, 0.375, 0.0834, 0.375, 0.09139, 0.375, 0.09139, 0.375, 0.6586, 0.375, 0.6586, 0.375, 0.09139, 0.375, 0.09139, 0.375, 0.6586, 0.375, 0.6586, 0.375, 0.07212, 0.375, 0.07547, 0.375, 0.07547, 0.375, 0.07212, 0.375, 0.6666, 0.375, 0.6745, 0.375, 0.6745, 0.375, 0.6666, 0.375, 0.6779, 0.125, 0.6779, 0.125, 0.6779, 0.375, 0.6779, 0.375, 0.6745, 0.375, 0.6779, 0.375, 0.6779, 0.375, 0.6745, 0.375, 0.6586, 0.375, 0.6666, 0.375, 0.6666, 0.375, 0.6586, 0.375, 0.07547, 0.375, 0.0834, 0.375, 0.0834, 0.375, 0.07547, 0.375, 0.0834, 0.375, 0.09139, 0.375, 0.09139, 0.375, 0.0834, 0.375, 0.625, 0.375, 0.6264, 0.375, 0.6264, 0.375, 0.625, 0.375, 0.1074, 0.375, 0.1236, 0.375, 0.1236, 0.375, 0.1074, 0.375, 0.09938, 0.375, 0.6506, 0.375, 0.6506, 0.375, 0.09938, 0.375, 0.1236, 0.375, 0.125, 0.375, 0.125, 0.375, 0.1236, 0.125, 0.625, 0.375, 0.625, 0.375, 0.625, 0.125, 0.625, 0.375, 0.6264, 0.375, 0.6426, 0.375, 0.6426, 0.375, 0.6264, 0.375, 0.09938, 0.375, 0.1074, 0.375, 0.1074, 0.375, 0.09938, 0.375, 0.6426, 0.375, 0.6506, 0.375, 0.6506, 0.375, 0.6426, 0.375, 0.09938, 0.375, 0.6506, 0.375, 0.6506, 0.375, 0.09938, 0.375, 0.625, 0.375, 0.6264, 0.375, 0.6264, 0.375, 0.625, 0.375, 0.1074, 0.375, 0.1236, 0.375, 0.1236, 0.375, 0.1074, 0.375, 0.1236, 0.375, 0.125, 0.375, 0.125, 0.375, 0.1236, 0.125, 0.625, 0.375, 0.625, 0.375, 0.625, 0.125, 0.625, 0.375, 0.6264, 0.375, 0.6426, 0.375, 0.6426, 0.375, 0.6264, 0.375, 0.09938, 0.375, 0.1074, 0.375, 0.1074, 0.375, 0.09938, 0.375, 0.6426, 0.375, 0.6506, 0.375, 0.6506, 0.375, 0.6426, 0.375, 0.1281, 0.625, 0.1281, 0.625, 0.1289, 0.375, 0.1289, 0.625, 0.1437, 0.375, 0.1437, 0.375, 0.141, 0.625, 0.141, 0.375, 0.567, 0.625, 0.567, 0.625, 0.5792, 0.375, 0.5792, 0.375, 0.609, 0.625, 0.609, 0.625, 0.6211, 0.375, 0.6211, 0.625, 0.5625, 0.875, 0.5625, 0.875, 0.567, 0.625, 0.567, 0.125, 0.5625, 0.375, 0.5625, 0.375, 0.567, 0.125, 0.567, 0.375, 0.5625, 0.625, 0.5625, 0.625, 0.567, 0.375, 0.567, 0.125, 0.5819, 0.375, 0.5819, 0.375, 0.5927, 0.125, 0.5927, 0.375, 0.5483, 0.625, 0.5483, 0.625, 0.5603, 0.375, 0.5603, 0.125, 0.5483, 0.375, 0.5483, 0.375, 0.5603, 0.125, 0.5603, 0.625, 0.2112, 0.625, 0.2126, 0.625, 0.2126, 0.625, 0.2112, 0.375, 0.1875, 0.625, 0.1875, 0.625, 0.1897, 0.375, 0.1897, 0.625, 0.5134, 0.875, 0.5134, 0.875, 0.5363, 0.625, 0.5363, 0.125, 0.5134, 0.375, 0.5134, 0.375, 0.5363, 0.125, 0.5363, 0.375, 0.5134, 0.625, 0.5134, 0.625, 0.5363, 0.375, 0.5363, 0.375, 0.2017, 0.625, 0.2017, 0.625, 0.2137, 0.375, 0.2137, 0.625, 0.5483, 0.875, 0.5483, 0.875, 0.5603, 0.625, 0.5603, 0.625, 0.5363, 0.875, 0.5363, 0.875, 0.5363, 0.625, 0.5363, 0.625, 0.2017, 0.625, 0.1908, 0.625, 0.1908, 0.625, 0.2017, 0.875, 0.5603, 0.625, 0.5603, 0.625, 0.5603, 0.875, 0.5603, 0.625, 0.5482, 0.625, 0.556, 0.625, 0.556, 0.625, 0.5482, 0.625, 0.5363, 0.875, 0.5363, 0.875, 0.5483, 0.625, 0.5483, 0.375, 0.1897, 0.625, 0.1897, 0.625, 0.2017, 0.375, 0.2017, 0.625, 0.556, 0.625, 0.5592, 0.625, 0.5592, 0.625, 0.556, 0.125, 0.5363, 0.375, 0.5363, 0.375, 0.5483, 0.125, 0.5483, 0.375, 0.5363, 0.625, 0.5363, 0.625, 0.5483, 0.375, 0.5483, 0.625, 0.5483, 0.625, 0.5592, 0.625, 0.5603, 0.625, 0.5483, 0.625, 0.2017, 0.625, 0.2126, 0.625, 0.2137, 0.625, 0.2017, 0.625, 0.556, 0.625, 0.5482, 0.625, 0.5483, 0.625, 0.5603, 0.625, 0.2108, 0.625, 0.2018, 0.625, 0.2017, 0.625, 0.2137, 0.625, 0.5388, 0.625, 0.5374, 0.625, 0.5363, 0.625, 0.5363, 0.625, 0.5592, 0.625, 0.556, 0.625, 0.5603, 0.625, 0.5603, 0.625, 0.2112, 0.625, 0.2108, 0.625, 0.2137, 0.625, 0.2137, 0.625, 0.194, 0.625, 0.1908, 0.625, 0.1897, 0.625, 0.1897, 0.625, 0.5374, 0.625, 0.5483, 0.625, 0.5483, 0.625, 0.5363, 0.625, 0.1908, 0.625, 0.2017, 0.625, 0.2017, 0.625, 0.1897, 0.625, 0.5482, 0.625, 0.5392, 0.625, 0.5363, 0.625, 0.5483, 0.625, 0.2018, 0.625, 0.194, 0.625, 0.1897, 0.625, 0.2017, 0.625, 0.5392, 0.625, 0.5482, 0.625, 0.5482, 0.625, 0.5392, 0.625, 0.2018, 0.625, 0.2108, 0.625, 0.2108, 0.625, 0.2018, 0.625, 0.5592, 0.625, 0.5483, 0.625, 0.5483, 0.625, 0.5592, 0.625, 0.1908, 0.625, 0.194, 0.625, 0.194, 0.625, 0.1908, 0.625, 0.5388, 0.625, 0.5388, 0.625, 0.5388, 0.625, 0.5388, 0.625, 0.194, 0.625, 0.2018, 0.625, 0.2018, 0.625, 0.194, 0.625, 0.2126, 0.625, 0.2017, 0.625, 0.2017, 0.625, 0.2126, 0.625, 0.5483, 0.625, 0.5374, 0.625, 0.5374, 0.625, 0.5483, 0.375, 0.1259, 0.625, 0.1259, 0.625, 0.1281, 0.375, 0.1281, 0.375, 0.6211, 0.625, 0.6211, 0.625, 0.6219, 0.375, 0.6219, 0.125, 0.6211, 0.375, 0.6211, 0.375, 0.6219, 0.125, 0.6219, 0.625, 0.6211, 0.875, 0.6211, 0.875, 0.6219, 0.625, 0.6219, 0.375, 0.125, 0.625, 0.125, 0.625, 0.1257, 0.375, 0.1257, 0.375, 0.6241, 0.625, 0.6241, 0.625, 0.6243, 0.375, 0.6243, 0.125, 0.6241, 0.375, 0.6241, 0.375, 0.6243, 0.125, 0.6243, 0.625, 0.6241, 0.875, 0.6241, 0.875, 0.6243, 0.625, 0.6243, 0.625, 0.6219, 0.875, 0.6219, 0.875, 0.6241, 0.625, 0.6241, 0.125, 0.6219, 0.375, 0.6219, 0.375, 0.6241, 0.125, 0.6241, 0.375, 0.6219, 0.625, 0.6219, 0.625, 0.6241, 0.375, 0.6241, 0.375, 0.1257, 0.625, 0.1257, 0.625, 0.1259, 0.375, 0.1259, 0.125, 0.609, 0.375, 0.609, 0.375, 0.6211, 0.125, 0.6211, 0.375, 0.1289, 0.625, 0.1289, 0.625, 0.141, 0.375, 0.141, 0.375, 0.1708, 0.625, 0.1708, 0.625, 0.183, 0.375, 0.183, 0.375, 0.5819, 0.625, 0.5819, 0.625, 0.5927, 0.375, 0.5927, 0.375, 0.5954, 0.625, 0.5954, 0.625, 0.6063, 0.375, 0.6063, 0.625, 0.609, 0.875, 0.609, 0.875, 0.6211, 0.625, 0.6211, 0.375, 0.1573, 0.625, 0.1573, 0.625, 0.1681, 0.375, 0.1681, 0.125, 0.5954, 0.375, 0.5954, 0.375, 0.6063, 0.125, 0.6063, 0.375, 0.1437, 0.625, 0.1437, 0.625, 0.1546, 0.375, 0.1546, 0.625, 0.567, 0.875, 0.567, 0.875, 0.5792, 0.625, 0.5792, 0.625, 0.5819, 0.875, 0.5819, 0.875, 0.5927, 0.625, 0.5927, 0.625, 0.5954, 0.875, 0.5954, 0.875, 0.6063, 0.625, 0.6063, 0.625, 0.6063, 0.875, 0.6063, 0.875, 0.6063, 0.625, 0.6063, 0.625, 0.1573, 0.375, 0.1573, 0.375, 0.1573, 0.625, 0.1573, 0.875, 0.5819, 0.625, 0.5819, 0.625, 0.5819, 0.875, 0.5819, 0.625, 0.609, 0.375, 0.609, 0.375, 0.609, 0.625, 0.609, 0.125, 0.5927, 0.375, 0.5927, 0.375, 0.5927, 0.125, 0.5927, 0.375, 0.1681, 0.625, 0.1681, 0.625, 0.1681, 0.375, 0.1681, 0.375, 0.5927, 0.625, 0.5927, 0.625, 0.5927, 0.375, 0.5927, 0.875, 0.609, 0.625, 0.609, 0.625, 0.609, 0.875, 0.609, 0.375, 0.141, 0.625, 0.141, 0.625, 0.141, 0.375, 0.141, 0.375, 0.5954, 0.125, 0.5954, 0.125, 0.5954, 0.375, 0.5954, 0.625, 0.5954, 0.375, 0.5954, 0.375, 0.5954, 0.625, 0.5954, 0.625, 0.5927, 0.875, 0.5927, 0.875, 0.5927, 0.625, 0.5927, 0.125, 0.567, 0.375, 0.567, 0.375, 0.5792, 0.125, 0.5792, 0.625, 0.1573, 0.375, 0.1573, 0.375, 0.1546, 0.625, 0.1546, 0.625, 0.1708, 0.375, 0.1708, 0.375, 0.1681, 0.625, 0.1681, 0.875, 0.5819, 0.625, 0.5819, 0.625, 0.5792, 0.875, 0.5792, 0.875, 0.5954, 0.625, 0.5954, 0.625, 0.5927, 0.875, 0.5927, 0.875, 0.609, 0.625, 0.609, 0.625, 0.6063, 0.875, 0.6063, 0.375, 0.5819, 0.125, 0.5819, 0.125, 0.5792, 0.375, 0.5792, 0.375, 0.5954, 0.125, 0.5954, 0.125, 0.5927, 0.375, 0.5927, 0.375, 0.609, 0.125, 0.609, 0.125, 0.6063, 0.375, 0.6063, 0.625, 0.5819, 0.375, 0.5819, 0.375, 0.5792, 0.625, 0.5792, 0.625, 0.5954, 0.375, 0.5954, 0.375, 0.5927, 0.625, 0.5927, 0.625, 0.609, 0.375, 0.609, 0.375, 0.6063, 0.625, 0.6063, 0.375, 0.6063, 0.625, 0.6063, 0.625, 0.6063, 0.375, 0.6063, 0.375, 0.609, 0.125, 0.609, 0.125, 0.609, 0.375, 0.609, 0.625, 0.5792, 0.875, 0.5792, 0.875, 0.5792, 0.625, 0.5792, 0.125, 0.6063, 0.375, 0.6063, 0.375, 0.6063, 0.125, 0.6063, 0.375, 0.1546, 0.625, 0.1546, 0.625, 0.1546, 0.375, 0.1546, 0.375, 0.5819, 0.125, 0.5819, 0.125, 0.5819, 0.375, 0.5819, 0.875, 0.5954, 0.625, 0.5954, 0.625, 0.5954, 0.875, 0.5954, 0.625, 0.5819, 0.375, 0.5819, 0.375, 0.5819, 0.625, 0.5819, 0.125, 0.5792, 0.375, 0.5792, 0.375, 0.5792, 0.125, 0.5792, 0.625, 0.1437, 0.375, 0.1437, 0.375, 0.1437, 0.625, 0.1437, 0.375, 0.5792, 0.625, 0.5792, 0.625, 0.5792, 0.375, 0.5792, 0.625, 0.1708, 0.375, 0.1708, 0.375, 0.1708, 0.625, 0.1708, 0.125, 0.625, 0.375, 0.625, 0.375, 0.625, 0.125, 0.625, 0.375, 0.6264, 0.375, 0.625, 0.375, 0.625, 0.375, 0.6264, 0.375, 0.6426, 0.375, 0.6264, 0.375, 0.6264, 0.375, 0.6426, 0.125, 0.625, 0.375, 0.625, 0.375, 0.625, 0.125, 0.625, 0.375, 0.1236, 0.375, 0.125, 0.375, 0.125, 0.375, 0.1236, 0.375, 0.6264, 0.375, 0.6426, 0.375, 0.6426, 0.375, 0.6264, 0.375, 0.625, 0.375, 0.6264, 0.375, 0.6264, 0.375, 0.625, 0.375, 0.1074, 0.375, 0.1236, 0.375, 0.1236, 0.375, 0.1074, 0.375, 0.625, 0.375, 0.625, 0.375, 0.625, 0.375, 0.625, 0.375, 0.125, 0.375, 0.125, 0.375, 0.125, 0.375, 0.125, 0.375, 0.625, 0.375, 0.625, 0.375, 0.625, 0.375, 0.625, 0.125, 0.625, 0.125, 0.6264, 0.125, 0.6264, 0.125, 0.625, 0.125, 0.625, 0.125, 0.625, 0.125, 0.625, 0.125, 0.625, 0.125, 0.6264, 0.125, 0.6426, 0.125, 0.6426, 0.125, 0.6264, 0.375, 0.6264, 0.375, 0.6426, 0.375, 0.6426, 0.375, 0.6264, 0.375, 0.1236, 0.375, 0.125, 0.375, 0.125, 0.375, 0.1236, 0.125, 0.625, 0.125, 0.625, 0.125, 0.625, 0.125, 0.625, 0.375, 0.1074, 0.375, 0.1236, 0.375, 0.1236, 0.375, 0.1074, 0.375, 0.6426, 0.375, 0.6426, 0.375, 0.6426, 0.375, 0.6426, 0.375, 0.625, 0.375, 0.625, 0.375, 0.625, 0.375, 0.625, 0.375, 0.5, 0.625, 0.5, 0.625, 0.5121, 0.375, 0.5121, 0.375, 0.5121, 0.625, 0.5121, 0.625, 0.5134, 0.375, 0.5134, 0.125, 0.5, 0.375, 0.5, 0.375, 0.5121, 0.125, 0.5121, 0.125, 0.5121, 0.375, 0.5121, 0.375, 0.5134, 0.125, 0.5134, 0.625, 0.5, 0.875, 0.5, 0.875, 0.5121, 0.625, 0.5121, 0.625, 0.5121, 0.875, 0.5121, 0.875, 0.5134, 0.625, 0.5134, 0.375, 0.2137, 0.625, 0.2137, 0.625, 0.2366, 0.375, 0.2366, 0.375, 0.2366, 0.625, 0.2366, 0.625, 0.2379, 0.375, 0.2379, 0.375, 0.6666, 0.375, 0.6745, 0.375, 0.6745, 0.375, 0.6666, 0.375, 0.07212, 0.375, 0.07547, 0.375, 0.07547, 0.375, 0.07212, 0.375, 0.1074, 0.4016, 0.1236, 0.375, 0.1236, 0.375, 0.1074, 0.375, 0.625, 0.4016, 0.6264, 0.375, 0.6264, 0.375, 0.625, 0.375, 0.6506, 0.375, 0.6586, 0.375, 0.6586, 0.375, 0.6506, 0.375, 0.6426, 0.375, 0.6506, 0.375, 0.6506, 0.375, 0.6426, 0.375, 0.09139, 0.375, 0.09938, 0.375, 0.09938, 0.375, 0.09139, 0.375, 0.0834, 0.375, 0.09139, 0.375, 0.09139, 0.375, 0.0834, 0.375, 0.09938, 0.375, 0.1074, 0.375, 0.1074, 0.375, 0.09938, 0.375, 0.07547, 0.375, 0.0834, 0.375, 0.0834, 0.375, 0.07547, 0.375, 0.6586, 0.375, 0.6666, 0.375, 0.6666, 0.375, 0.6586, 0.4016, 0.6264, 0.375, 0.6426, 0.375, 0.6426, 0.375, 0.6264, 0.125, 0.625, 0.375, 0.625, 0.375, 0.625, 0.125, 0.625, 0.375, 0.6745, 0.375, 0.6779, 0.375, 0.6779, 0.375, 0.6745, 0.4016, 0.1236, 0.375, 0.125, 0.375, 0.125, 0.375, 0.1236, 0.375, 0.6779, 0.125, 0.6779, 0.125, 0.6779, 0.375, 0.6779, 0.625, 0.6779, 0.625, 0.6745, 0.625, 0.6745, 0.625, 0.6779, 0.625, 0.6779, 0.625, 0.6745, 0.625, 0.6745, 0.625, 0.6779, 0.625, 0.0834, 0.625, 0.0834, 0.625, 0.6666, 0.625, 0.6666, 0.625, 0.0834, 0.625, 0.0834, 0.625, 0.6666, 0.625, 0.6666, 0.625, 0.07547, 0.625, 0.07212, 0.625, 0.07212, 0.625, 0.07547, 0.625, 0.07547, 0.625, 0.07212, 0.625, 0.07212, 0.625, 0.07547, 0.625, 0.6745, 0.625, 0.6666, 0.625, 0.6666, 0.625, 0.6745, 0.625, 0.6745, 0.625, 0.6666, 0.625, 0.6666, 0.625, 0.6745, 0.875, 0.6779, 0.625, 0.6779, 0.625, 0.6779, 0.875, 0.6779, 0.875, 0.6779, 0.625, 0.6779, 0.625, 0.6779, 0.875, 0.6779, 0.625, 0.0834, 0.625, 0.07547, 0.625, 0.07547, 0.625, 0.0834, 0.625, 0.0834, 0.625, 0.07547, 0.625, 0.07547, 0.625, 0.0834, 0.625, 0.5374, 0.625, 0.5388, 0.625, 0.5388, 0.625, 0.5374, 0.625, 0.2126, 0.625, 0.2112, 0.625, 0.2137, 0.625, 0.2137, 0.625, 0.5392, 0.625, 0.5388, 0.625, 0.5363, 0.625, 0.5363, 0.625, 0.5363, 0.875, 0.5363, 0.875, 0.5363, 0.625, 0.5363, 0.625, 0.2112, 0.625, 0.2112, 0.625, 0.2112, 0.625, 0.2112, 0.625, 0.2018, 0.625, 0.2108, 0.625, 0.2108, 0.625, 0.2018, 0.625, 0.5392, 0.625, 0.5482, 0.625, 0.5482, 0.625, 0.5392, 0.625, 0.5388, 0.625, 0.5392, 0.625, 0.5392, 0.625, 0.5388, 0.625, 0.2108, 0.625, 0.2112, 0.625, 0.2112, 0.625, 0.2108, 0.625, 0.5482, 0.625, 0.5482, 0.625, 0.5482, 0.625, 0.5482, 0.625, 0.2018, 0.625, 0.2018, 0.625, 0.2018, 0.625, 0.2018, 0.625, 0.2108, 0.625, 0.2112, 0.625, 0.2112, 0.625, 0.2108, 0.625, 0.5388, 0.625, 0.5392, 0.625, 0.5392, 0.625, 0.5388])
me_cube_001.use_remesh_fix_poles = True
me_cube_001.use_remesh_preserve_attributes = False
me_cube_001.update()
me_cube_002 = bpy.data.meshes.new('Cube.002')
me_cube_002.from_pydata([(-1.0, -0.2379, -1.084), (-1.0, -1.0, 1.258), (-1.0, 1.64, -0.8348), (-1.0, 1.0, 1.258), (1.0, -0.2379, -1.084), (1.0, -1.0, 1.258), (1.0, 1.64, -0.8348), (1.0, 1.0, 1.258), (-1.0, -0.7922, -0.3414), (-1.0, -1.0, 0.3333), (-1.0, 1.0, 0.3333), (-1.0, 1.175, -0.2099), (1.0, 1.0, 0.3333), (1.0, 1.175, -0.2099), (1.0, -1.0, 0.3333), (1.0, -0.7922, -0.3414)], [], [(9, 1, 3, 10), (10, 3, 7, 12), (12, 7, 5, 14), (14, 5, 1, 9), (2, 6, 4, 0), (7, 3, 1, 5), (4, 15, 8, 0), (15, 14, 9, 8), (6, 13, 15, 4), (13, 12, 14, 15), (2, 11, 13, 6), (11, 10, 12, 13), (0, 8, 11, 2), (8, 9, 10, 11)])
_uv = me_cube_002.uv_layers.new(name='UVMap')
_uv.uv.foreach_set('vector', [0.5417, 0.0, 0.625, 0.0, 0.625, 0.25, 0.5417, 0.25, 0.5417, 0.25, 0.625, 0.25, 0.625, 0.5, 0.5417, 0.5, 0.5417, 0.5, 0.625, 0.5, 0.625, 0.75, 0.5417, 0.75, 0.5417, 0.75, 0.625, 0.75, 0.625, 1.0, 0.5417, 1.0, 0.125, 0.5, 0.375, 0.5, 0.375, 0.75, 0.125, 0.75, 0.625, 0.5, 0.875, 0.5, 0.875, 0.75, 0.625, 0.75, 0.375, 0.75, 0.4583, 0.75, 0.4583, 1.0, 0.375, 1.0, 0.4583, 0.75, 0.5417, 0.75, 0.5417, 1.0, 0.4583, 1.0, 0.375, 0.5, 0.4583, 0.5, 0.4583, 0.75, 0.375, 0.75, 0.4583, 0.5, 0.5417, 0.5, 0.5417, 0.75, 0.4583, 0.75, 0.375, 0.25, 0.4583, 0.25, 0.4583, 0.5, 0.375, 0.5, 0.4583, 0.25, 0.5417, 0.25, 0.5417, 0.5, 0.4583, 0.5, 0.375, 0.0, 0.4583, 0.0, 0.4583, 0.25, 0.375, 0.25, 0.4583, 0.0, 0.5417, 0.0, 0.5417, 0.25, 0.4583, 0.25])
me_cube_002.materials.append(mat_mag)
me_cube_002.use_remesh_fix_poles = True
me_cube_002.use_remesh_preserve_attributes = False
me_cube_002.update()
me_cube_003 = bpy.data.meshes.new('Cube.003')
me_cube_003.from_pydata([(-1.0, -0.2379, -1.084), (-1.0, -1.0, 1.258), (-1.0, 1.64, -0.8348), (-1.0, 1.0, 1.258), (1.0, -0.2379, -1.084), (1.0, -1.0, 1.258), (1.0, 1.64, -0.8348), (1.0, 1.0, 1.258), (-1.0, -0.7922, -0.3414), (-1.0, -1.0, 0.3333), (-1.0, 1.0, 0.3333), (-1.0, 1.175, -0.2099), (1.0, 1.0, 0.3333), (1.0, 1.175, -0.2099), (1.0, -1.0, 0.3333), (1.0, -0.7922, -0.3414)], [], [(9, 1, 3, 10), (10, 3, 7, 12), (12, 7, 5, 14), (14, 5, 1, 9), (2, 6, 4, 0), (7, 3, 1, 5), (4, 15, 8, 0), (15, 14, 9, 8), (6, 13, 15, 4), (13, 12, 14, 15), (2, 11, 13, 6), (11, 10, 12, 13), (0, 8, 11, 2), (8, 9, 10, 11)])
_uv = me_cube_003.uv_layers.new(name='UVMap')
_uv.uv.foreach_set('vector', [0.5417, 0.0, 0.625, 0.0, 0.625, 0.25, 0.5417, 0.25, 0.5417, 0.25, 0.625, 0.25, 0.625, 0.5, 0.5417, 0.5, 0.5417, 0.5, 0.625, 0.5, 0.625, 0.75, 0.5417, 0.75, 0.5417, 0.75, 0.625, 0.75, 0.625, 1.0, 0.5417, 1.0, 0.125, 0.5, 0.375, 0.5, 0.375, 0.75, 0.125, 0.75, 0.625, 0.5, 0.875, 0.5, 0.875, 0.75, 0.625, 0.75, 0.375, 0.75, 0.4583, 0.75, 0.4583, 1.0, 0.375, 1.0, 0.4583, 0.75, 0.5417, 0.75, 0.5417, 1.0, 0.4583, 1.0, 0.375, 0.5, 0.4583, 0.5, 0.4583, 0.75, 0.375, 0.75, 0.4583, 0.5, 0.5417, 0.5, 0.5417, 0.75, 0.4583, 0.75, 0.375, 0.25, 0.4583, 0.25, 0.4583, 0.5, 0.375, 0.5, 0.4583, 0.25, 0.5417, 0.25, 0.5417, 0.5, 0.4583, 0.5, 0.375, 0.0, 0.4583, 0.0, 0.4583, 0.25, 0.375, 0.25, 0.4583, 0.0, 0.5417, 0.0, 0.5417, 0.25, 0.4583, 0.25])
me_cube_003.materials.append(mat_mag)
me_cube_003.use_remesh_fix_poles = True
me_cube_003.use_remesh_preserve_attributes = False
me_cube_003.update()
me_cube_004 = bpy.data.meshes.new('Cube.004')
me_cube_004.from_pydata([(-1.0, -0.2379, -1.084), (-1.0, -1.0, 1.258), (-1.0, 1.64, -0.8348), (-1.0, 1.0, 1.258), (1.0, -0.2379, -1.084), (1.0, -1.0, 1.258), (1.0, 1.64, -0.8348), (1.0, 1.0, 1.258), (-1.0, -0.7922, -0.3414), (-1.0, -1.0, 0.3333), (-1.0, 1.0, 0.3333), (-1.0, 1.175, -0.2099), (1.0, 1.0, 0.3333), (1.0, 1.175, -0.2099), (1.0, -1.0, 0.3333), (1.0, -0.7922, -0.3414)], [], [(9, 1, 3, 10), (10, 3, 7, 12), (12, 7, 5, 14), (14, 5, 1, 9), (2, 6, 4, 0), (7, 3, 1, 5), (4, 15, 8, 0), (15, 14, 9, 8), (6, 13, 15, 4), (13, 12, 14, 15), (2, 11, 13, 6), (11, 10, 12, 13), (0, 8, 11, 2), (8, 9, 10, 11)])
_uv = me_cube_004.uv_layers.new(name='UVMap')
_uv.uv.foreach_set('vector', [0.5417, 0.0, 0.625, 0.0, 0.625, 0.25, 0.5417, 0.25, 0.5417, 0.25, 0.625, 0.25, 0.625, 0.5, 0.5417, 0.5, 0.5417, 0.5, 0.625, 0.5, 0.625, 0.75, 0.5417, 0.75, 0.5417, 0.75, 0.625, 0.75, 0.625, 1.0, 0.5417, 1.0, 0.125, 0.5, 0.375, 0.5, 0.375, 0.75, 0.125, 0.75, 0.625, 0.5, 0.875, 0.5, 0.875, 0.75, 0.625, 0.75, 0.375, 0.75, 0.4583, 0.75, 0.4583, 1.0, 0.375, 1.0, 0.4583, 0.75, 0.5417, 0.75, 0.5417, 1.0, 0.4583, 1.0, 0.375, 0.5, 0.4583, 0.5, 0.4583, 0.75, 0.375, 0.75, 0.4583, 0.5, 0.5417, 0.5, 0.5417, 0.75, 0.4583, 0.75, 0.375, 0.25, 0.4583, 0.25, 0.4583, 0.5, 0.375, 0.5, 0.4583, 0.25, 0.5417, 0.25, 0.5417, 0.5, 0.4583, 0.5, 0.375, 0.0, 0.4583, 0.0, 0.4583, 0.25, 0.375, 0.25, 0.4583, 0.0, 0.5417, 0.0, 0.5417, 0.25, 0.4583, 0.25])
me_cube_004.materials.append(mat_mag2)
me_cube_004.use_remesh_fix_poles = True
me_cube_004.use_remesh_preserve_attributes = False
me_cube_004.update()
arm_armature = bpy.data.armatures.new('Armature')  # bones are not reproduced

# ---- objects
ob_rifle = bpy.data.objects.new('Rifle', me_cube_001)
ob_magazine = bpy.data.objects.new('Magazine', me_cube_002)
ob_gun = bpy.data.objects.new('Gun', arm_armature)
ob_magazine_001 = bpy.data.objects.new('Magazine.001', me_cube_003)
ob_magazine_002 = bpy.data.objects.new('Magazine.002', me_cube_004)
ob_lighttopright = bpy.data.objects.new('LightTopRight', light_point)
ob_lightrear = bpy.data.objects.new('LightRear', light_point_001)
ob_lightbottomleft = bpy.data.objects.new('LightBottomLeft', light_point_002)
ob_lightfront = bpy.data.objects.new('LightFront', light_point_003)
ob_lightbottomright = bpy.data.objects.new('LightBottomRight', light_point_004)
ob_lighttopleft = bpy.data.objects.new('LightTopLeft', light_point_005)
ob_camera = bpy.data.objects.new('Camera', cam_camera_001)

# ---- transforms, parenting, visibility, modifiers, constraints
ob_rifle.parent = ob_gun
ob_rifle.matrix_parent_inverse = Matrix(((1.0, -1.343e-15, -2.274e-13, 1.161e-14), (-1.588e-13, 1.0, -9.351e-08, 0.1564), (-2.683e-20, 2.127e-07, 1.0, -0.05327), (-0.0, 0.0, -0.0, 1.0)))
ob_rifle.location = (0.0, 0.0, 0.0)
ob_rifle.scale = (0.02589, 1.0, 0.246)
ob_magazine.parent = ob_gun
ob_magazine.matrix_parent_inverse = Matrix(((1.0, -0.0, 0.0, 8.15e-17), (-0.0, 0.0006728, -1.0, -0.2963), (0.0, 1.0, 0.0006727, -0.03192), (-0.0, 0.0, -0.0, 1.0)))
ob_magazine.location = (0.0, 0.02485, -0.2402)
ob_magazine.scale = (0.01956, 0.09475, 0.2263)
ob_gun.location = (0.0, -0.3768, 0.1624)
ob_gun.rotation_euler = (-1.571, -0.0, 0.0)
ob_gun.scale = (1.943, 1.943, 1.943)
ob_gun.show_in_front = True
ob_magazine_001.parent = ob_gun
ob_magazine_001.matrix_parent_inverse = Matrix(((1.0, -0.0, 0.0, 8.15e-17), (-0.0, 0.0006728, -1.0, -0.2963), (0.0, 1.0, 0.0006727, -0.03192), (-0.0, 0.0, -0.0, 1.0)))
ob_magazine_001.location = (0.0, 0.02485, -0.2402)
ob_magazine_001.scale = (0.01956, 0.09475, 0.2263)
ob_magazine_002.parent = ob_gun
ob_magazine_002.matrix_parent_inverse = Matrix(((1.0, -2.892e-13, -1.945e-16, -6.184e-14), (2.275e-13, 0.0006726, -1.0, -0.5378), (1.496e-13, 1.0, 0.0006726, 0.2138), (-0.0, 0.0, -0.0, 1.0)))
ob_magazine_002.location = (-7.686e-14, -0.2129, -0.478)
ob_magazine_002.scale = (0.01956, 0.09475, 0.2263)
ob_lighttopright.location = (1.414, 0.0, 1.414)
ob_lighttopright.rotation_euler = (0.0, 0.7854, 0.0)
ob_lightrear.location = (0.0, -2.0, 0.0)
ob_lightrear.rotation_euler = (1.571, 0.7854, 0.0)
ob_lightbottomleft.location = (-1.414, 0.0, -1.414)
ob_lightbottomleft.rotation_euler = (3.142, 0.7854, 0.0)
ob_lightfront.location = (0.0, 2.0, 0.0)
ob_lightfront.rotation_euler = (4.712, 0.7854, 0.0)
ob_lightbottomright.location = (1.414, 0.0, -1.414)
ob_lightbottomright.rotation_euler = (-0.0, 2.356, -0.0)
ob_lighttopleft.location = (-1.414, 0.0, 1.414)
ob_lighttopleft.rotation_euler = (0.0, 5.498, 0.0)
ob_camera.location = (1.853, 0.0, 0.0)
ob_camera.rotation_euler = (1.571, -4.371e-08, 1.571)

# ---- collection membership
col_model.objects.link(ob_rifle)
col_model.objects.link(ob_magazine)
col_model.objects.link(ob_gun)
col_model.objects.link(ob_magazine_001)
col_model.objects.link(ob_magazine_002)
col_production.objects.link(ob_lighttopright)
col_production.objects.link(ob_lightrear)
col_production.objects.link(ob_lightbottomleft)
col_production.objects.link(ob_lightfront)
col_production.objects.link(ob_lightbottomright)
col_production.objects.link(ob_lighttopleft)
col_production.objects.link(ob_camera)

# ---- scene / render settings (as saved in the file)
scene.camera = ob_camera
scene.frame_start = 1; scene.frame_end = 47; scene.frame_set(24)
scene.render.engine = 'CYCLES'
scene.render.film_transparent = True
scene.cycles.samples = 128
scene.cycles.sampling_pattern = 'TABULATED_SOBOL'
scene.cycles.use_adaptive_sampling = False
scene.cycles.use_light_tree = False
scene.view_settings.view_transform = 'Filmic'
bpy.context.view_layer.update()
